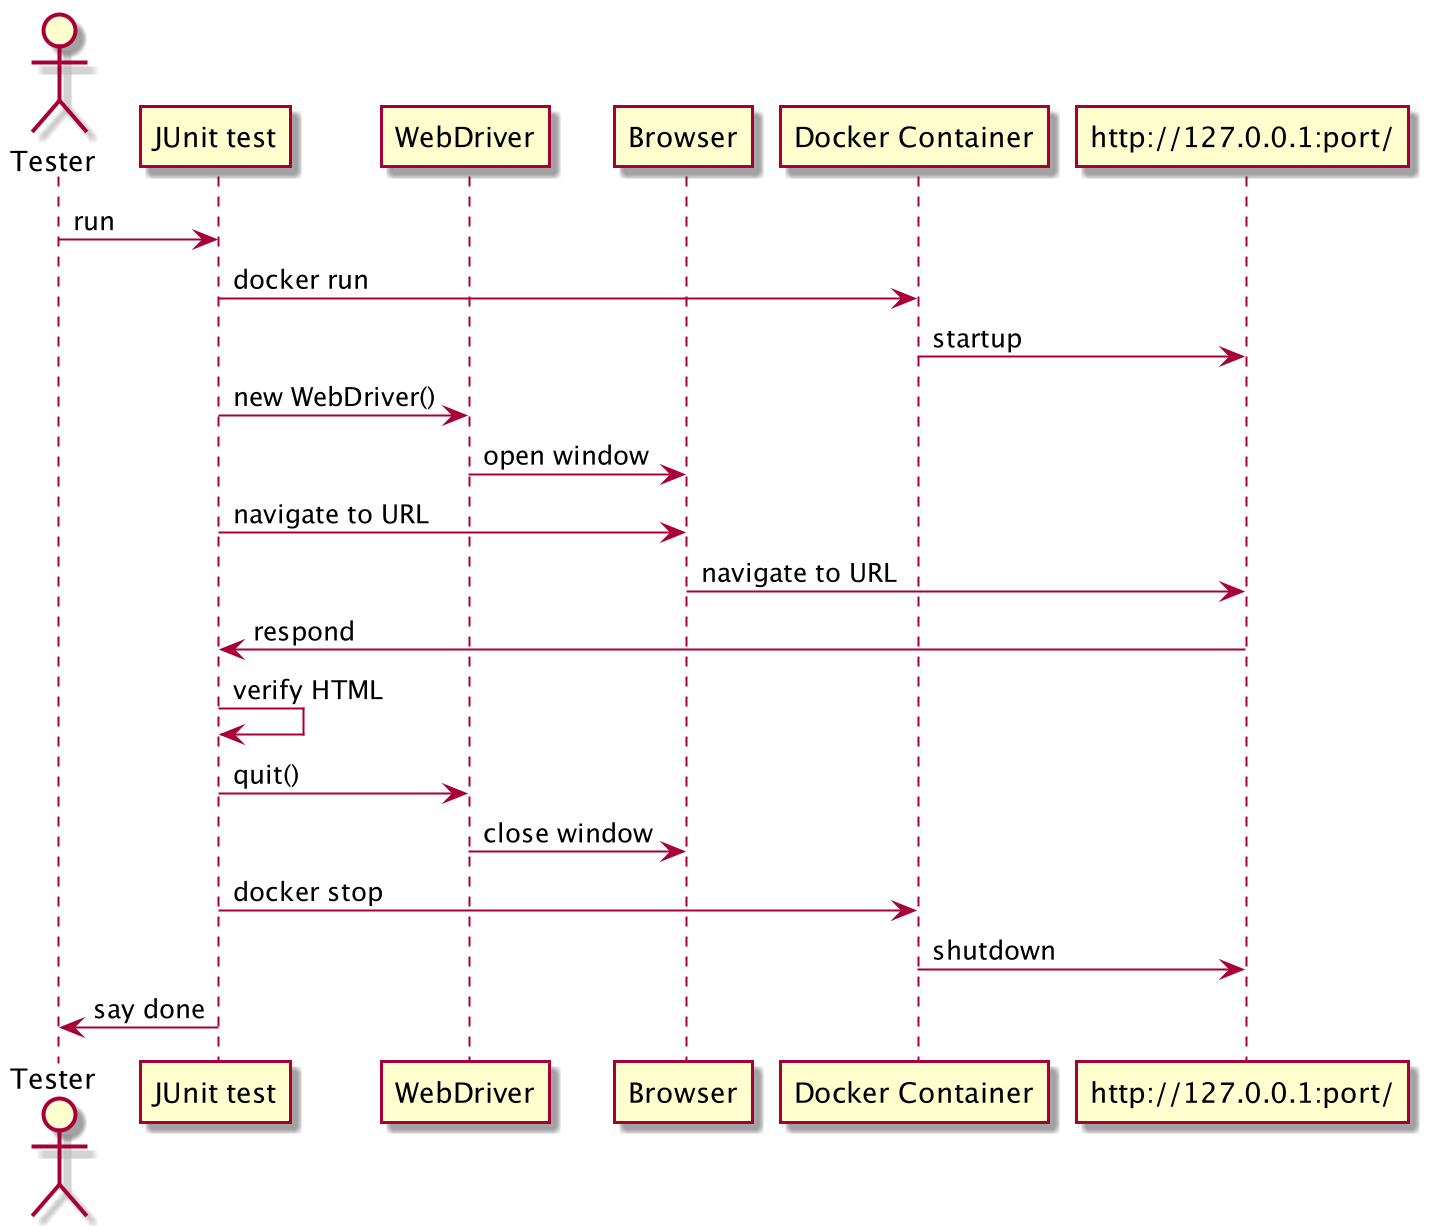

The diagram above was rendered by PlantUML. Its source (embedded in the PNG):
@startuml sequence
actor       Tester             as tester
participant "JUnit test"       as script
participant WebDriver          as driver
participant Browser            as browser
participant "Docker Container" as docker
participant "http://127.0.0.1:port/" as site
tester   -> script     : run
script   -> docker     : docker run
docker   -> site       : startup
script   -> driver     : new WebDriver()
driver   -> browser    : open window
script   -> browser    : navigate to URL
browser  -> site       : navigate to URL
site     -> script     : respond
script   -> script     : verify HTML
script   -> driver     : quit()
driver   -> browser    : close window
script   -> docker     : docker stop
docker   -> site       : shutdown
script   -> tester     : say done
@enduml